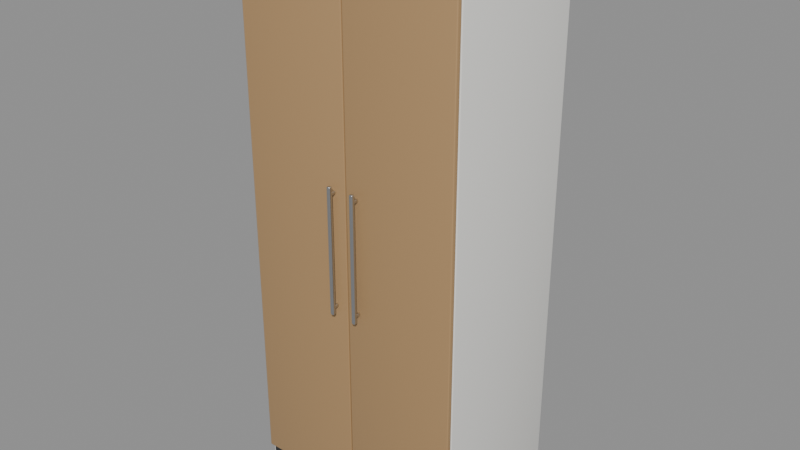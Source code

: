 # Source: armario-medio.blend  (saved by Blender 5.2.45; exported with 4.5.12 LTS)
import bpy
from mathutils import Matrix  # noqa: F401  (used for matrix-valued properties, if any)

bpy.ops.wm.read_factory_settings(use_empty=True)
scene = bpy.context.scene
scene.name = 'armario-medio'

# ---- collections
col_armario_medio = bpy.data.collections.new('armario-medio'); scene.collection.children.link(col_armario_medio)

# ---- materials (node trees are filled in below, after node groups)
mat_blanco_mueble = bpy.data.materials.new('Blanco mueble')
mat_z_calo = bpy.data.materials.new('Zócalo')
mat_madera_clara = bpy.data.materials.new('Madera clara')
mat_acero = bpy.data.materials.new('Acero')

# ---- material node trees
mat_blanco_mueble.use_nodes = True; mat_blanco_mueble.node_tree.nodes.clear()
_N = mat_blanco_mueble.node_tree.nodes; _L = mat_blanco_mueble.node_tree.links
n0 = _N.new('ShaderNodeBsdfPrincipled'); n0.name = 'Principled BSDF'; n0.location = (-200, 100)
n0.inputs[0].default_value = (0.8388, 0.8308, 0.7913, 1.0)
n0.inputs[2].default_value = 0.45
n0.inputs[10].default_value = 0.005
n0.inputs[20].default_value = 0.05
n1 = _N.new('ShaderNodeOutputMaterial'); n1.name = 'Material Output'; n1.location = (200, 100)
_L.new(n0.outputs[0], n1.inputs[0])
n1.is_active_output = True
mat_z_calo.use_nodes = True; mat_z_calo.node_tree.nodes.clear()
_N = mat_z_calo.node_tree.nodes; _L = mat_z_calo.node_tree.links
n0 = _N.new('ShaderNodeBsdfPrincipled'); n0.name = 'Principled BSDF'; n0.location = (-200, 100)
n0.inputs[0].default_value = (0.02315, 0.02416, 0.02624, 1.0)
n0.inputs[2].default_value = 0.6
n0.inputs[10].default_value = 0.005
n0.inputs[20].default_value = 0.05
n1 = _N.new('ShaderNodeOutputMaterial'); n1.name = 'Material Output'; n1.location = (200, 100)
_L.new(n0.outputs[0], n1.inputs[0])
n1.is_active_output = True
mat_madera_clara.use_nodes = True; mat_madera_clara.node_tree.nodes.clear()
_N = mat_madera_clara.node_tree.nodes; _L = mat_madera_clara.node_tree.links
n0 = _N.new('ShaderNodeBsdfPrincipled'); n0.name = 'Principled BSDF'; n0.location = (-200, 100)
n0.inputs[0].default_value = (0.4342, 0.2664, 0.1221, 1.0)
n0.inputs[10].default_value = 0.005
n0.inputs[20].default_value = 0.05
n1 = _N.new('ShaderNodeOutputMaterial'); n1.name = 'Material Output'; n1.location = (200, 100)
_L.new(n0.outputs[0], n1.inputs[0])
n1.is_active_output = True
mat_acero.use_nodes = True; mat_acero.node_tree.nodes.clear()
_N = mat_acero.node_tree.nodes; _L = mat_acero.node_tree.links
n0 = _N.new('ShaderNodeBsdfPrincipled'); n0.name = 'Principled BSDF'; n0.location = (-200, 100)
n0.inputs[0].default_value = (0.5776, 0.5906, 0.6038, 1.0)
n0.inputs[1].default_value = 1.0
n0.inputs[2].default_value = 0.28
n0.inputs[10].default_value = 0.005
n0.inputs[20].default_value = 0.05
n1 = _N.new('ShaderNodeOutputMaterial'); n1.name = 'Material Output'; n1.location = (200, 100)
_L.new(n0.outputs[0], n1.inputs[0])
n1.is_active_output = True

# ---- meshes
me_cuerpo_010 = bpy.data.meshes.new('Cuerpo.010')
me_cuerpo_010.from_pydata([(-0.45, -0.29, -1.1), (-0.45, -0.29, 1.1), (-0.45, 0.29, -1.1), (-0.45, 0.29, 1.1), (0.45, -0.29, -1.1), (0.45, -0.29, 1.1), (0.45, 0.29, -1.1), (0.45, 0.29, 1.1)], [], [(0, 1, 3, 2), (2, 3, 7, 6), (6, 7, 5, 4), (4, 5, 1, 0), (2, 6, 4, 0), (7, 3, 1, 5)])
me_cuerpo_010.polygons.foreach_set('use_smooth', [True] * 6)
me_cuerpo_010.materials.append(mat_blanco_mueble)
me_cuerpo_010.update()
me_z_calo_005 = bpy.data.meshes.new('Zócalo.005')
me_z_calo_005.from_pydata([(-0.44, -0.01, -0.03), (-0.44, -0.01, 0.03), (-0.44, 0.01, -0.03), (-0.44, 0.01, 0.03), (0.44, -0.01, -0.03), (0.44, -0.01, 0.03), (0.44, 0.01, -0.03), (0.44, 0.01, 0.03)], [], [(0, 1, 3, 2), (2, 3, 7, 6), (6, 7, 5, 4), (4, 5, 1, 0), (2, 6, 4, 0), (7, 3, 1, 5)])
me_z_calo_005.polygons.foreach_set('use_smooth', [True] * 6)
me_z_calo_005.materials.append(mat_z_calo)
me_z_calo_005.update()
me_puerta_006 = bpy.data.meshes.new('Puerta.006')
me_puerta_006.from_pydata([(-0.223, -0.01, -1.067), (-0.223, -0.01, 1.067), (-0.223, 0.01, -1.067), (-0.223, 0.01, 1.067), (0.223, -0.01, -1.067), (0.223, -0.01, 1.067), (0.223, 0.01, -1.067), (0.223, 0.01, 1.067)], [], [(0, 1, 3, 2), (2, 3, 7, 6), (6, 7, 5, 4), (4, 5, 1, 0), (2, 6, 4, 0), (7, 3, 1, 5)])
me_puerta_006.polygons.foreach_set('use_smooth', [True] * 6)
me_puerta_006.materials.append(mat_madera_clara)
me_puerta_006.update()
me_tirador_011 = bpy.data.meshes.new('Tirador.011')
me_tirador_011.from_pydata([(-0.008, -0.008, -0.25), (-0.008, -0.008, 0.25), (-0.008, 0.008, -0.25), (-0.008, 0.008, 0.25), (0.008, -0.008, -0.25), (0.008, -0.008, 0.25), (0.008, 0.008, -0.25), (0.008, 0.008, 0.25)], [], [(0, 1, 3, 2), (2, 3, 7, 6), (6, 7, 5, 4), (4, 5, 1, 0), (2, 6, 4, 0), (7, 3, 1, 5)])
me_tirador_011.polygons.foreach_set('use_smooth', [True] * 6)
me_tirador_011.materials.append(mat_acero)
me_tirador_011.update()
me_soporte_016 = bpy.data.meshes.new('Soporte.016')
me_soporte_016.from_pydata([(-0.006, -0.011, -0.006), (-0.006, -0.011, 0.006), (-0.006, 0.011, -0.006), (-0.006, 0.011, 0.006), (0.006, -0.011, -0.006), (0.006, -0.011, 0.006), (0.006, 0.011, -0.006), (0.006, 0.011, 0.006)], [], [(0, 1, 3, 2), (2, 3, 7, 6), (6, 7, 5, 4), (4, 5, 1, 0), (2, 6, 4, 0), (7, 3, 1, 5)])
me_soporte_016.polygons.foreach_set('use_smooth', [True] * 6)
me_soporte_016.materials.append(mat_acero)
me_soporte_016.update()
me_soporte_017 = bpy.data.meshes.new('Soporte.017')
me_soporte_017.from_pydata([(-0.006, -0.011, -0.006), (-0.006, -0.011, 0.006), (-0.006, 0.011, -0.006), (-0.006, 0.011, 0.006), (0.006, -0.011, -0.006), (0.006, -0.011, 0.006), (0.006, 0.011, -0.006), (0.006, 0.011, 0.006)], [], [(0, 1, 3, 2), (2, 3, 7, 6), (6, 7, 5, 4), (4, 5, 1, 0), (2, 6, 4, 0), (7, 3, 1, 5)])
me_soporte_017.polygons.foreach_set('use_smooth', [True] * 6)
me_soporte_017.materials.append(mat_acero)
me_soporte_017.update()
me_puerta_007 = bpy.data.meshes.new('Puerta.007')
me_puerta_007.from_pydata([(-0.223, -0.01, -1.067), (-0.223, -0.01, 1.067), (-0.223, 0.01, -1.067), (-0.223, 0.01, 1.067), (0.223, -0.01, -1.067), (0.223, -0.01, 1.067), (0.223, 0.01, -1.067), (0.223, 0.01, 1.067)], [], [(0, 1, 3, 2), (2, 3, 7, 6), (6, 7, 5, 4), (4, 5, 1, 0), (2, 6, 4, 0), (7, 3, 1, 5)])
me_puerta_007.polygons.foreach_set('use_smooth', [True] * 6)
me_puerta_007.materials.append(mat_madera_clara)
me_puerta_007.update()
me_tirador_012 = bpy.data.meshes.new('Tirador.012')
me_tirador_012.from_pydata([(-0.008, -0.008, -0.25), (-0.008, -0.008, 0.25), (-0.008, 0.008, -0.25), (-0.008, 0.008, 0.25), (0.008, -0.008, -0.25), (0.008, -0.008, 0.25), (0.008, 0.008, -0.25), (0.008, 0.008, 0.25)], [], [(0, 1, 3, 2), (2, 3, 7, 6), (6, 7, 5, 4), (4, 5, 1, 0), (2, 6, 4, 0), (7, 3, 1, 5)])
me_tirador_012.polygons.foreach_set('use_smooth', [True] * 6)
me_tirador_012.materials.append(mat_acero)
me_tirador_012.update()
me_soporte_018 = bpy.data.meshes.new('Soporte.018')
me_soporte_018.from_pydata([(-0.006, -0.011, -0.006), (-0.006, -0.011, 0.006), (-0.006, 0.011, -0.006), (-0.006, 0.011, 0.006), (0.006, -0.011, -0.006), (0.006, -0.011, 0.006), (0.006, 0.011, -0.006), (0.006, 0.011, 0.006)], [], [(0, 1, 3, 2), (2, 3, 7, 6), (6, 7, 5, 4), (4, 5, 1, 0), (2, 6, 4, 0), (7, 3, 1, 5)])
me_soporte_018.polygons.foreach_set('use_smooth', [True] * 6)
me_soporte_018.materials.append(mat_acero)
me_soporte_018.update()
me_soporte_019 = bpy.data.meshes.new('Soporte.019')
me_soporte_019.from_pydata([(-0.006, -0.011, -0.006), (-0.006, -0.011, 0.006), (-0.006, 0.011, -0.006), (-0.006, 0.011, 0.006), (0.006, -0.011, -0.006), (0.006, -0.011, 0.006), (0.006, 0.011, -0.006), (0.006, 0.011, 0.006)], [], [(0, 1, 3, 2), (2, 3, 7, 6), (6, 7, 5, 4), (4, 5, 1, 0), (2, 6, 4, 0), (7, 3, 1, 5)])
me_soporte_019.polygons.foreach_set('use_smooth', [True] * 6)
me_soporte_019.materials.append(mat_acero)
me_soporte_019.update()

# ---- objects
ob_cuerpo_011 = bpy.data.objects.new('Cuerpo.011', me_cuerpo_010)
ob_z_calo_006 = bpy.data.objects.new('Zócalo.006', me_z_calo_005)
ob_puerta_007 = bpy.data.objects.new('Puerta.007', me_puerta_006)
ob_tirador_012 = bpy.data.objects.new('Tirador.012', me_tirador_011)
ob_soporte_017 = bpy.data.objects.new('Soporte.017', me_soporte_016)
ob_soporte_018 = bpy.data.objects.new('Soporte.018', me_soporte_017)
ob_puerta_008 = bpy.data.objects.new('Puerta.008', me_puerta_007)
ob_tirador_013 = bpy.data.objects.new('Tirador.013', me_tirador_012)
ob_soporte_019 = bpy.data.objects.new('Soporte.019', me_soporte_018)
ob_soporte_020 = bpy.data.objects.new('Soporte.020', me_soporte_019)

# ---- transforms, parenting, visibility, modifiers, constraints
ob_cuerpo_011.location = (0.0, 0.0265, 1.1)
_m = ob_cuerpo_011.modifiers.new('Bisel', 'BEVEL')
_m.width = 0.004
_m.width_pct = 0.004
_m.segments = 3
ob_z_calo_006.location = (0.0, -0.2575, 0.03)
_m = ob_z_calo_006.modifiers.new('Bisel', 'BEVEL')
_m.width = 0.002
_m.width_pct = 0.002
_m.segments = 3
ob_puerta_007.location = (-0.225, -0.2735, 1.13)
_m = ob_puerta_007.modifiers.new('Bisel', 'BEVEL')
_m.width = 0.004
_m.width_pct = 0.004
_m.segments = 3
ob_tirador_012.location = (-0.05, -0.3085, 1.1)
_m = ob_tirador_012.modifiers.new('Bisel', 'BEVEL')
_m.width = 0.006
_m.width_pct = 0.006
_m.segments = 4
ob_soporte_017.location = (-0.05, -0.2955, 0.88)
_m = ob_soporte_017.modifiers.new('Bisel', 'BEVEL')
_m.width = 0.003
_m.width_pct = 0.003
_m.segments = 3
ob_soporte_018.location = (-0.05, -0.2955, 1.32)
_m = ob_soporte_018.modifiers.new('Bisel', 'BEVEL')
_m.width = 0.003
_m.width_pct = 0.003
_m.segments = 3
ob_puerta_008.location = (0.225, -0.2735, 1.13)
_m = ob_puerta_008.modifiers.new('Bisel', 'BEVEL')
_m.width = 0.004
_m.width_pct = 0.004
_m.segments = 3
ob_tirador_013.location = (0.05, -0.3085, 1.1)
_m = ob_tirador_013.modifiers.new('Bisel', 'BEVEL')
_m.width = 0.006
_m.width_pct = 0.006
_m.segments = 4
ob_soporte_019.location = (0.05, -0.2955, 0.88)
_m = ob_soporte_019.modifiers.new('Bisel', 'BEVEL')
_m.width = 0.003
_m.width_pct = 0.003
_m.segments = 3
ob_soporte_020.location = (0.05, -0.2955, 1.32)
_m = ob_soporte_020.modifiers.new('Bisel', 'BEVEL')
_m.width = 0.003
_m.width_pct = 0.003
_m.segments = 3

# ---- collection membership
col_armario_medio.objects.link(ob_cuerpo_011)
col_armario_medio.objects.link(ob_z_calo_006)
col_armario_medio.objects.link(ob_puerta_007)
col_armario_medio.objects.link(ob_tirador_012)
col_armario_medio.objects.link(ob_soporte_017)
col_armario_medio.objects.link(ob_soporte_018)
col_armario_medio.objects.link(ob_puerta_008)
col_armario_medio.objects.link(ob_tirador_013)
col_armario_medio.objects.link(ob_soporte_019)
col_armario_medio.objects.link(ob_soporte_020)

# ---- scene / render settings (as saved in the file)
scene.frame_start = 1; scene.frame_end = 250; scene.frame_set(1)
scene.render.engine = 'BLENDER_EEVEE_NEXT'
scene.render.image_settings.exr_codec = 'NONE'
scene.render.use_bake_clear = False
scene.render.bake_margin = 0
scene.render.bake_bias = 0.0
scene.render.bake_samples = 0
scene.render.simplify_subdivision_render = 0
scene.render.simplify_child_particles_render = 0.0
scene.render.compositor_device = 'GPU'
scene.eevee.use_volume_custom_range = False
scene.eevee.gtao_distance = 0.0
scene.eevee.use_fast_gi = False
scene.eevee.fast_gi_thickness_near = 0.1
scene.eevee.fast_gi_thickness_far = 0.0
scene.eevee.ray_tracing_options.screen_trace_thickness = 0.1
bpy.context.view_layer.update()

# ---- added for rendering (the .blend has no active camera and no usable light): camera, sun + grey world if the file has none
cam_auto = bpy.data.cameras.new('AutoCamera')
cam_auto.lens = 50.0
cam_auto.sensor_width = 36.0
cam_auto.clip_end = 1000.0
ob_auto_camera = bpy.data.objects.new('AutoCamera', cam_auto)
scene.collection.objects.link(ob_auto_camera)
ob_auto_camera.location = (2.27588, -2.73106, 2.9207)
ob_auto_camera.rotation_euler = (1.09748, -7.21219e-08, 0.694738)
scene.camera = ob_auto_camera
light_auto_sun = bpy.data.lights.new('AutoSun', 'SUN')
light_auto_sun.energy = 3.0
light_auto_sun.angle = 0.0523599
ob_auto_sun = bpy.data.objects.new('AutoSun', light_auto_sun)
scene.collection.objects.link(ob_auto_sun)
ob_auto_sun.rotation_euler = (0.872665, 0.174533, 0.523599)
if scene.world is None:
    world_auto = bpy.data.worlds.new('AutoWorld')
    world_auto.color = (0.3, 0.3, 0.3)
    scene.world = world_auto
bpy.context.view_layer.update()
